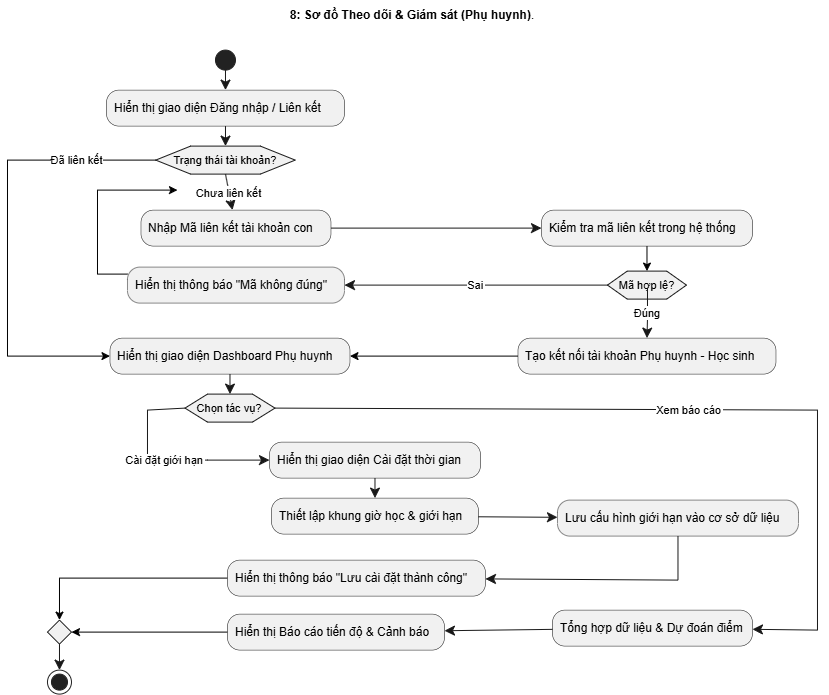

The diagram above was exported from draw.io. Its source (the exported page's mxGraphModel, read from the mxfile embedded in the PNG):
<mxGraphModel dx="1089" dy="706" grid="1" gridSize="10" guides="1" tooltips="1" connect="1" arrows="1" fold="1" page="1" pageScale="1" pageWidth="827" pageHeight="1169" math="0" shadow="0">
  <root>
    <mxCell id="0" />
    <mxCell id="1" parent="0" />
    <mxCell id="nas3V0ckWczy4zDagkFE-43" parent="1" style="text;html=1;whiteSpace=wrap;strokeColor=none;fillColor=none;align=center;verticalAlign=middle;rounded=0;" value="&lt;b data-path-to-node=&quot;0&quot; data-index-in-node=&quot;28&quot;&gt;8: Sơ đồ Theo dõi &amp;amp; Giám sát (Phụ huynh)&lt;/b&gt;." vertex="1">
      <mxGeometry height="30" width="429.5" x="270" y="130" as="geometry" />
    </mxCell>
    <mxCell id="nas3V0ckWczy4zDagkFE-3" edge="1" parent="1" source="nas3V0ckWczy4zDagkFE-4" style="edgeStyle=orthogonalEdgeStyle;rounded=0;orthogonalLoop=1;jettySize=auto;html=1;">
      <mxGeometry relative="1" as="geometry">
        <Array as="points">
          <mxPoint x="169.93000000000006" y="404" />
          <mxPoint x="169.93000000000006" y="320" />
        </Array>
        <mxPoint x="249.93000000000006" y="320" as="targetPoint" />
      </mxGeometry>
    </mxCell>
    <UserObject label="Hiển thị thông báo &quot;Mã không đúng&quot;" plantUmlId="action_21" plantUmlBaseStyle="rounded=1;absoluteArcSize=1;arcSize=25;fillColor=#F1F1F1;strokeColor=#181818;strokeWidth=0.5;whiteSpace=wrap;fontSize=12;align=left;spacingLeft=6;" plantUmlBaseValue="Hiển thị thông báo &quot;Mã không đúng&quot;" id="nas3V0ckWczy4zDagkFE-4">
      <mxCell parent="1" style="rounded=1;absoluteArcSize=1;arcSize=25;fillColor=#F1F1F1;strokeColor=#181818;strokeWidth=0.5;whiteSpace=wrap;fontSize=12;align=left;spacingLeft=6;" vertex="1">
        <mxGeometry height="36" width="217" x="199.93000000000006" y="397" as="geometry" />
      </mxCell>
    </UserObject>
    <UserObject label="Nhập Mã liên kết tài khoản con" plantUmlId="action_8" plantUmlBaseStyle="rounded=1;absoluteArcSize=1;arcSize=25;fillColor=#F1F1F1;strokeColor=#181818;strokeWidth=0.5;whiteSpace=wrap;fontSize=12;align=left;spacingLeft=6;" plantUmlBaseValue="Nhập Mã liên kết tài khoản con" id="nas3V0ckWczy4zDagkFE-5">
      <mxCell parent="1" style="rounded=1;absoluteArcSize=1;arcSize=25;fillColor=#F1F1F1;strokeColor=#181818;strokeWidth=0.5;whiteSpace=wrap;fontSize=12;align=left;spacingLeft=6;" vertex="1">
        <mxGeometry height="36" width="190" x="213.43000000000006" y="340" as="geometry" />
      </mxCell>
    </UserObject>
    <UserObject label="" plantUmlId="e_1" plantUmlBaseStyle="endArrow=classic;endSize=8;strokeColor=#181818;" plantUmlBaseValue="" id="nas3V0ckWczy4zDagkFE-7">
      <mxCell edge="1" parent="1" style="endArrow=classic;endSize=8;strokeColor=#181818;rounded=0;" target="nas3V0ckWczy4zDagkFE-8">
        <mxGeometry relative="1" as="geometry">
          <mxPoint x="297.93000000000006" y="200" as="sourcePoint" />
          <mxPoint x="297.93000000000006" y="220" as="targetPoint" />
        </mxGeometry>
      </mxCell>
    </UserObject>
    <UserObject label="Hiển thị giao diện Đăng nhập / Liên kết" plantUmlId="action_2" plantUmlBaseStyle="rounded=1;absoluteArcSize=1;arcSize=25;fillColor=#F1F1F1;strokeColor=#181818;strokeWidth=0.5;whiteSpace=wrap;fontSize=12;align=left;spacingLeft=6;" plantUmlBaseValue="Hiển thị giao diện Đăng nhập / Liên kết" id="nas3V0ckWczy4zDagkFE-8">
      <mxCell parent="1" style="rounded=1;absoluteArcSize=1;arcSize=25;fillColor=#F1F1F1;strokeColor=#181818;strokeWidth=0.5;whiteSpace=wrap;fontSize=12;align=left;spacingLeft=6;" vertex="1">
        <mxGeometry height="36" width="238" x="178.93000000000006" y="220" as="geometry" />
      </mxCell>
    </UserObject>
    <UserObject label="" plantUmlId="e_3" plantUmlBaseStyle="endArrow=classic;endSize=8;strokeColor=#181818;entryX=0.5;entryY=0;entryDx=0;entryDy=0;" plantUmlBaseValue="" id="nas3V0ckWczy4zDagkFE-9">
      <mxCell edge="1" parent="1" source="nas3V0ckWczy4zDagkFE-8" style="endArrow=classic;endSize=8;strokeColor=#181818;entryX=0.5;entryY=0;entryDx=0;entryDy=0;rounded=0;" target="nas3V0ckWczy4zDagkFE-10">
        <mxGeometry relative="1" as="geometry">
          <mxPoint x="297.93000000000006" y="256" as="sourcePoint" />
          <mxPoint x="297.93000000000006" y="276" as="targetPoint" />
        </mxGeometry>
      </mxCell>
    </UserObject>
    <UserObject label="Trạng thái tài khoản?" plantUmlId="diamond_5" plantUmlBaseStyle="shape=hexagon;perimeter=hexagonPerimeter2;fillColor=#F1F1F1;strokeColor=#181818;whiteSpace=wrap;fontSize=11;" plantUmlBaseValue="Trạng thái tài khoản?" id="nas3V0ckWczy4zDagkFE-10">
      <mxCell parent="1" style="shape=hexagon;perimeter=hexagonPerimeter2;fillColor=#F1F1F1;strokeColor=#181818;whiteSpace=wrap;fontSize=11;" vertex="1">
        <mxGeometry height="28" width="139.5" x="228.18000000000006" y="276" as="geometry" />
      </mxCell>
    </UserObject>
    <UserObject label="Chưa liên kết" plantUmlId="e_6" plantUmlBaseStyle="endArrow=classic;endSize=8;strokeColor=#181818;fontSize=11;exitX=0;exitY=0.5;exitDx=0;exitDy=0;" plantUmlBaseValue="Chưa liên kết" id="nas3V0ckWczy4zDagkFE-11">
      <mxCell edge="1" parent="1" source="nas3V0ckWczy4zDagkFE-10" style="endArrow=classic;endSize=8;strokeColor=#181818;fontSize=11;exitX=0.5;exitY=1;exitDx=0;exitDy=0;rounded=0;" target="nas3V0ckWczy4zDagkFE-5">
        <mxGeometry relative="1" as="geometry">
          <Array as="points" />
          <mxPoint x="352.68000000000006" y="290" as="sourcePoint" />
          <mxPoint x="422.43000000000006" y="324" as="targetPoint" />
        </mxGeometry>
      </mxCell>
    </UserObject>
    <mxCell id="nas3V0ckWczy4zDagkFE-12" edge="1" parent="1" source="nas3V0ckWczy4zDagkFE-13" style="edgeStyle=orthogonalEdgeStyle;rounded=0;orthogonalLoop=1;jettySize=auto;html=1;exitX=0;exitY=0.5;exitDx=0;exitDy=0;entryX=0.5;entryY=0;entryDx=0;entryDy=0;" target="nas3V0ckWczy4zDagkFE-16">
      <mxGeometry relative="1" as="geometry" />
    </mxCell>
    <UserObject label="Hiển thị thông báo &quot;Lưu cài đặt thành công&quot;" plantUmlId="action_52" plantUmlBaseStyle="rounded=1;absoluteArcSize=1;arcSize=25;fillColor=#F1F1F1;strokeColor=#181818;strokeWidth=0.5;whiteSpace=wrap;fontSize=12;align=left;spacingLeft=6;" plantUmlBaseValue="Hiển thị thông báo &quot;Lưu cài đặt thành công&quot;" id="nas3V0ckWczy4zDagkFE-13">
      <mxCell parent="1" style="rounded=1;absoluteArcSize=1;arcSize=25;fillColor=#F1F1F1;strokeColor=#181818;strokeWidth=0.5;whiteSpace=wrap;fontSize=12;align=left;spacingLeft=6;" vertex="1">
        <mxGeometry height="36" width="258" x="299.93000000000006" y="690" as="geometry" />
      </mxCell>
    </UserObject>
    <mxCell id="nas3V0ckWczy4zDagkFE-14" edge="1" parent="1" source="nas3V0ckWczy4zDagkFE-15" style="edgeStyle=orthogonalEdgeStyle;rounded=0;orthogonalLoop=1;jettySize=auto;html=1;entryX=1;entryY=0.5;entryDx=0;entryDy=0;" target="nas3V0ckWczy4zDagkFE-16">
      <mxGeometry relative="1" as="geometry">
        <mxPoint x="149.93000000000006" y="758" as="targetPoint" />
      </mxGeometry>
    </mxCell>
    <UserObject label="Hiển thị Báo cáo tiến độ &amp; Cảnh báo" plantUmlId="action_40" plantUmlBaseStyle="rounded=1;absoluteArcSize=1;arcSize=25;fillColor=#F1F1F1;strokeColor=#181818;strokeWidth=0.5;whiteSpace=wrap;fontSize=12;align=left;spacingLeft=6;" plantUmlBaseValue="Hiển thị Báo cáo tiến độ &amp; Cảnh báo" id="nas3V0ckWczy4zDagkFE-15">
      <mxCell parent="1" style="rounded=1;absoluteArcSize=1;arcSize=25;fillColor=#F1F1F1;strokeColor=#181818;strokeWidth=0.5;whiteSpace=wrap;fontSize=12;align=left;spacingLeft=6;" vertex="1">
        <mxGeometry height="36" width="217" x="299.93000000000006" y="744" as="geometry" />
      </mxCell>
    </UserObject>
    <UserObject label="" plantUmlId="merge_54" plantUmlBaseStyle="rhombus;fillColor=#F1F1F1;strokeColor=#181818;" plantUmlBaseValue="" id="nas3V0ckWczy4zDagkFE-16">
      <mxCell parent="1" style="rhombus;fillColor=#F1F1F1;strokeColor=#181818;" vertex="1">
        <mxGeometry height="24" width="24" x="119.93000000000006" y="750" as="geometry" />
      </mxCell>
    </UserObject>
    <UserObject label="" plantUmlId="stop_60" plantUmlBaseStyle="ellipse;shape=endState;fillColor=#222222;strokeColor=#222222;" plantUmlBaseValue="" id="nas3V0ckWczy4zDagkFE-17">
      <mxCell parent="1" style="ellipse;shape=endState;fillColor=#222222;strokeColor=#222222;" vertex="1">
        <mxGeometry height="24" width="24" x="119.93000000000006" y="800" as="geometry" />
      </mxCell>
    </UserObject>
    <UserObject label="" plantUmlId="e_59" plantUmlBaseStyle="endArrow=classic;endSize=8;strokeColor=#181818;exitX=0.5;exitY=1;exitDx=0;exitDy=0;" plantUmlBaseValue="" id="nas3V0ckWczy4zDagkFE-18">
      <mxCell edge="1" parent="1" source="nas3V0ckWczy4zDagkFE-16" style="endArrow=classic;endSize=8;strokeColor=#181818;exitX=0.5;exitY=1;exitDx=0;exitDy=0;rounded=0;" target="nas3V0ckWczy4zDagkFE-17">
        <mxGeometry relative="1" as="geometry">
          <mxPoint x="252.43000000000006" y="740" as="sourcePoint" />
          <mxPoint x="252.43000000000006" y="760" as="targetPoint" />
        </mxGeometry>
      </mxCell>
    </UserObject>
    <mxCell id="nas3V0ckWczy4zDagkFE-20" edge="1" parent="1" source="nas3V0ckWczy4zDagkFE-21" style="edgeStyle=orthogonalEdgeStyle;rounded=0;orthogonalLoop=1;jettySize=auto;html=1;exitX=0.5;exitY=1;exitDx=0;exitDy=0;entryX=0.5;entryY=0;entryDx=0;entryDy=0;" target="nas3V0ckWczy4zDagkFE-22">
      <mxGeometry relative="1" as="geometry" />
    </mxCell>
    <UserObject label="Kiểm tra mã liên kết trong hệ thống" plantUmlId="action_10" plantUmlBaseStyle="rounded=1;absoluteArcSize=1;arcSize=25;fillColor=#F1F1F1;strokeColor=#181818;strokeWidth=0.5;whiteSpace=wrap;fontSize=12;align=left;spacingLeft=6;" plantUmlBaseValue="Kiểm tra mã liên kết trong hệ thống" id="nas3V0ckWczy4zDagkFE-21">
      <mxCell parent="1" style="rounded=1;absoluteArcSize=1;arcSize=25;fillColor=#F1F1F1;strokeColor=#181818;strokeWidth=0.5;whiteSpace=wrap;fontSize=12;align=left;spacingLeft=6;" vertex="1">
        <mxGeometry height="36" width="211" x="613.9300000000001" y="340" as="geometry" />
      </mxCell>
    </UserObject>
    <UserObject label="Mã hợp lệ?" plantUmlId="diamond_13" plantUmlBaseStyle="shape=hexagon;perimeter=hexagonPerimeter2;fillColor=#F1F1F1;strokeColor=#181818;whiteSpace=wrap;fontSize=11;" plantUmlBaseValue="Mã hợp lệ?" id="nas3V0ckWczy4zDagkFE-22">
      <mxCell parent="1" style="shape=hexagon;perimeter=hexagonPerimeter2;fillColor=#F1F1F1;strokeColor=#181818;whiteSpace=wrap;fontSize=11;" vertex="1">
        <mxGeometry height="28" width="79" x="679.9300000000001" y="401" as="geometry" />
      </mxCell>
    </UserObject>
    <UserObject label="Tạo kết nối tài khoản Phụ huynh - Học sinh" plantUmlId="action_17" plantUmlBaseStyle="rounded=1;absoluteArcSize=1;arcSize=25;fillColor=#F1F1F1;strokeColor=#181818;strokeWidth=0.5;whiteSpace=wrap;fontSize=12;align=left;spacingLeft=6;" plantUmlBaseValue="Tạo kết nối tài khoản Phụ huynh - Học sinh" id="nas3V0ckWczy4zDagkFE-23">
      <mxCell parent="1" style="rounded=1;absoluteArcSize=1;arcSize=25;fillColor=#F1F1F1;strokeColor=#181818;strokeWidth=0.5;whiteSpace=wrap;fontSize=12;align=left;spacingLeft=6;" vertex="1">
        <mxGeometry height="36" width="258" x="590.4300000000001" y="468" as="geometry" />
      </mxCell>
    </UserObject>
    <UserObject label="Đúng" plantUmlId="e_15" plantUmlBaseStyle="endArrow=classic;endSize=8;strokeColor=#181818;fontSize=11;exitX=0;exitY=0.5;exitDx=0;exitDy=0;" plantUmlBaseValue="Đúng" id="nas3V0ckWczy4zDagkFE-24">
      <mxCell edge="1" parent="1" style="endArrow=classic;endSize=8;strokeColor=#181818;fontSize=11;rounded=0;entryX=0.5;entryY=0;entryDx=0;entryDy=0;" target="nas3V0ckWczy4zDagkFE-23">
        <mxGeometry relative="1" as="geometry">
          <Array as="points">
            <mxPoint x="719.9300000000001" y="448" />
          </Array>
          <mxPoint x="719.9300000000001" y="418" as="sourcePoint" />
          <mxPoint x="277.43000000000006" y="432" as="targetPoint" />
        </mxGeometry>
      </mxCell>
    </UserObject>
    <UserObject label="Lưu cấu hình giới hạn vào cơ sở dữ liệu" plantUmlId="action_49" plantUmlBaseStyle="rounded=1;absoluteArcSize=1;arcSize=25;fillColor=#F1F1F1;strokeColor=#181818;strokeWidth=0.5;whiteSpace=wrap;fontSize=12;align=left;spacingLeft=6;" plantUmlBaseValue="Lưu cấu hình giới hạn vào cơ sở dữ liệu" id="nas3V0ckWczy4zDagkFE-25">
      <mxCell parent="1" style="rounded=1;absoluteArcSize=1;arcSize=25;fillColor=#F1F1F1;strokeColor=#181818;strokeWidth=0.5;whiteSpace=wrap;fontSize=12;align=left;spacingLeft=6;" vertex="1">
        <mxGeometry height="36" width="241" x="629.9300000000001" y="630" as="geometry" />
      </mxCell>
    </UserObject>
    <UserObject label="Hiển thị giao diện Dashboard Phụ huynh" plantUmlId="action_31" plantUmlBaseStyle="rounded=1;absoluteArcSize=1;arcSize=25;fillColor=#F1F1F1;strokeColor=#181818;strokeWidth=0.5;whiteSpace=wrap;fontSize=12;align=left;spacingLeft=6;" plantUmlBaseValue="Hiển thị giao diện Dashboard Phụ huynh" id="nas3V0ckWczy4zDagkFE-26">
      <mxCell parent="1" style="rounded=1;absoluteArcSize=1;arcSize=25;fillColor=#F1F1F1;strokeColor=#181818;strokeWidth=0.5;whiteSpace=wrap;fontSize=12;align=left;spacingLeft=6;" vertex="1">
        <mxGeometry height="36" width="240" x="182.43000000000006" y="468" as="geometry" />
      </mxCell>
    </UserObject>
    <mxCell id="nas3V0ckWczy4zDagkFE-27" edge="1" parent="1" source="nas3V0ckWczy4zDagkFE-23" style="edgeStyle=orthogonalEdgeStyle;rounded=0;orthogonalLoop=1;jettySize=auto;html=1;" target="nas3V0ckWczy4zDagkFE-26">
      <mxGeometry relative="1" as="geometry" />
    </mxCell>
    <UserObject label="" plantUmlId="e_32" plantUmlBaseStyle="endArrow=classic;endSize=8;strokeColor=#181818;entryX=0.5;entryY=0;entryDx=0;entryDy=0;" plantUmlBaseValue="" id="nas3V0ckWczy4zDagkFE-28">
      <mxCell edge="1" parent="1" source="nas3V0ckWczy4zDagkFE-26" style="endArrow=classic;endSize=8;strokeColor=#181818;entryX=0.5;entryY=0;entryDx=0;entryDy=0;rounded=0;" target="nas3V0ckWczy4zDagkFE-29">
        <mxGeometry relative="1" as="geometry">
          <mxPoint x="302.43000000000006" y="504" as="sourcePoint" />
          <mxPoint x="302.43000000000006" y="524" as="targetPoint" />
        </mxGeometry>
      </mxCell>
    </UserObject>
    <UserObject label="Chọn tác vụ?" plantUmlId="diamond_34" plantUmlBaseStyle="shape=hexagon;perimeter=hexagonPerimeter2;fillColor=#F1F1F1;strokeColor=#181818;whiteSpace=wrap;fontSize=11;" plantUmlBaseValue="Chọn tác vụ?" id="nas3V0ckWczy4zDagkFE-29">
      <mxCell parent="1" style="shape=hexagon;perimeter=hexagonPerimeter2;fillColor=#F1F1F1;strokeColor=#181818;whiteSpace=wrap;fontSize=11;" vertex="1">
        <mxGeometry height="28" width="90" x="257.43000000000006" y="524" as="geometry" />
      </mxCell>
    </UserObject>
    <UserObject label="Xem báo cáo" plantUmlId="e_35" plantUmlBaseStyle="endArrow=classic;endSize=8;strokeColor=#181818;fontSize=11;exitX=0;exitY=0.5;exitDx=0;exitDy=0;" plantUmlBaseValue="Xem báo cáo" id="nas3V0ckWczy4zDagkFE-30">
      <mxCell edge="1" parent="1" source="nas3V0ckWczy4zDagkFE-29" style="endArrow=classic;endSize=8;strokeColor=#181818;fontSize=11;rounded=0;exitX=1;exitY=0.5;exitDx=0;exitDy=0;" target="nas3V0ckWczy4zDagkFE-31">
        <mxGeometry relative="1" x="-0.0003" as="geometry">
          <mxPoint as="offset" />
          <Array as="points">
            <mxPoint x="889.9300000000003" y="540" />
            <mxPoint x="889.9300000000003" y="760" />
          </Array>
          <mxPoint x="259.93000000000006" y="540" as="sourcePoint" />
          <mxPoint x="178.43000000000006" y="572" as="targetPoint" />
        </mxGeometry>
      </mxCell>
    </UserObject>
    <UserObject label="Tổng hợp dữ liệu &amp; Dự đoán điểm" plantUmlId="action_38" plantUmlBaseStyle="rounded=1;absoluteArcSize=1;arcSize=25;fillColor=#F1F1F1;strokeColor=#181818;strokeWidth=0.5;whiteSpace=wrap;fontSize=12;align=left;spacingLeft=6;" plantUmlBaseValue="Tổng hợp dữ liệu &amp; Dự đoán điểm" id="nas3V0ckWczy4zDagkFE-31">
      <mxCell parent="1" style="rounded=1;absoluteArcSize=1;arcSize=25;fillColor=#F1F1F1;strokeColor=#181818;strokeWidth=0.5;whiteSpace=wrap;fontSize=12;align=left;spacingLeft=6;" vertex="1">
        <mxGeometry height="36" width="200" x="624.9300000000001" y="740" as="geometry" />
      </mxCell>
    </UserObject>
    <UserObject label="Cài đặt giới hạn" plantUmlId="e_42" plantUmlBaseStyle="endArrow=classic;endSize=8;strokeColor=#181818;fontSize=11;exitX=1;exitY=0.5;exitDx=0;exitDy=0;" plantUmlBaseValue="Cài đặt giới hạn" id="nas3V0ckWczy4zDagkFE-32">
      <mxCell edge="1" parent="1" source="nas3V0ckWczy4zDagkFE-29" style="endArrow=classic;endSize=8;strokeColor=#181818;fontSize=11;exitX=0;exitY=0.5;exitDx=0;exitDy=0;rounded=0;" target="nas3V0ckWczy4zDagkFE-33">
        <mxGeometry relative="1" as="geometry">
          <Array as="points">
            <mxPoint x="219.93000000000006" y="540" />
            <mxPoint x="219.93000000000006" y="590" />
            <mxPoint x="279.93000000000006" y="590" />
          </Array>
          <mxPoint x="347.43000000000006" y="538" as="sourcePoint" />
          <mxPoint x="447.43000000000006" y="572" as="targetPoint" />
        </mxGeometry>
      </mxCell>
    </UserObject>
    <UserObject label="Hiển thị giao diện Cài đặt thời gian" plantUmlId="action_45" plantUmlBaseStyle="rounded=1;absoluteArcSize=1;arcSize=25;fillColor=#F1F1F1;strokeColor=#181818;strokeWidth=0.5;whiteSpace=wrap;fontSize=12;align=left;spacingLeft=6;" plantUmlBaseValue="Hiển thị giao diện Cài đặt thời gian" id="nas3V0ckWczy4zDagkFE-33">
      <mxCell parent="1" style="rounded=1;absoluteArcSize=1;arcSize=25;fillColor=#F1F1F1;strokeColor=#181818;strokeWidth=0.5;whiteSpace=wrap;fontSize=12;align=left;spacingLeft=6;" vertex="1">
        <mxGeometry height="36" width="211" x="341.93000000000006" y="572" as="geometry" />
      </mxCell>
    </UserObject>
    <UserObject label="Thiết lập khung giờ học &amp; giới hạn" plantUmlId="action_46" plantUmlBaseStyle="rounded=1;absoluteArcSize=1;arcSize=25;fillColor=#F1F1F1;strokeColor=#181818;strokeWidth=0.5;whiteSpace=wrap;fontSize=12;align=left;spacingLeft=6;" plantUmlBaseValue="Thiết lập khung giờ học &amp; giới hạn" id="nas3V0ckWczy4zDagkFE-34">
      <mxCell parent="1" style="rounded=1;absoluteArcSize=1;arcSize=25;fillColor=#F1F1F1;strokeColor=#181818;strokeWidth=0.5;whiteSpace=wrap;fontSize=12;align=left;spacingLeft=6;" vertex="1">
        <mxGeometry height="36" width="207" x="343.93000000000006" y="628" as="geometry" />
      </mxCell>
    </UserObject>
    <UserObject label="" plantUmlId="e_47" plantUmlBaseStyle="endArrow=classic;endSize=8;strokeColor=#181818;" plantUmlBaseValue="" id="nas3V0ckWczy4zDagkFE-35">
      <mxCell edge="1" parent="1" source="nas3V0ckWczy4zDagkFE-33" style="endArrow=classic;endSize=8;strokeColor=#181818;rounded=0;" target="nas3V0ckWczy4zDagkFE-34">
        <mxGeometry relative="1" as="geometry">
          <mxPoint x="447.43000000000006" y="608" as="sourcePoint" />
          <mxPoint x="447.43000000000006" y="628" as="targetPoint" />
        </mxGeometry>
      </mxCell>
    </UserObject>
    <UserObject label="" plantUmlId="e_50" plantUmlBaseStyle="endArrow=classic;endSize=8;strokeColor=#181818;" plantUmlBaseValue="" id="nas3V0ckWczy4zDagkFE-36">
      <mxCell edge="1" parent="1" source="nas3V0ckWczy4zDagkFE-34" style="endArrow=classic;endSize=8;strokeColor=#181818;rounded=0;" target="nas3V0ckWczy4zDagkFE-25">
        <mxGeometry relative="1" as="geometry">
          <mxPoint x="447.43000000000006" y="664" as="sourcePoint" />
          <mxPoint x="447.43000000000006" y="684" as="targetPoint" />
        </mxGeometry>
      </mxCell>
    </UserObject>
    <UserObject label="" plantUmlId="e_11" plantUmlBaseStyle="endArrow=classic;endSize=8;strokeColor=#181818;" plantUmlBaseValue="" id="nas3V0ckWczy4zDagkFE-37">
      <mxCell edge="1" parent="1" source="nas3V0ckWczy4zDagkFE-5" style="endArrow=classic;endSize=8;strokeColor=#181818;rounded=0;" target="nas3V0ckWczy4zDagkFE-21">
        <mxGeometry relative="1" as="geometry">
          <mxPoint x="422.43000000000006" y="360" as="sourcePoint" />
          <mxPoint x="422.43000000000006" y="380" as="targetPoint" />
        </mxGeometry>
      </mxCell>
    </UserObject>
    <UserObject label="Sai" plantUmlId="e_18" plantUmlBaseStyle="endArrow=classic;endSize=8;strokeColor=#181818;fontSize=11;exitX=1;exitY=0.5;exitDx=0;exitDy=0;" plantUmlBaseValue="Sai" id="nas3V0ckWczy4zDagkFE-38">
      <mxCell edge="1" parent="1" source="nas3V0ckWczy4zDagkFE-22" style="endArrow=classic;endSize=8;strokeColor=#181818;fontSize=11;exitX=0;exitY=0.5;exitDx=0;exitDy=0;rounded=0;entryX=1;entryY=0.5;entryDx=0;entryDy=0;" target="nas3V0ckWczy4zDagkFE-4">
        <mxGeometry relative="1" as="geometry">
          <Array as="points" />
          <mxPoint x="703.4300000000001" y="449.52" as="sourcePoint" />
          <mxPoint x="788.9300000000001" y="483.52" as="targetPoint" />
        </mxGeometry>
      </mxCell>
    </UserObject>
    <UserObject label="" plantUmlId="e_53" plantUmlBaseStyle="endArrow=classic;endSize=8;strokeColor=#181818;" plantUmlBaseValue="" id="nas3V0ckWczy4zDagkFE-39">
      <mxCell edge="1" parent="1" source="nas3V0ckWczy4zDagkFE-25" style="endArrow=classic;endSize=8;strokeColor=#181818;rounded=0;" target="nas3V0ckWczy4zDagkFE-13">
        <mxGeometry relative="1" as="geometry">
          <Array as="points">
            <mxPoint x="750.4300000000001" y="710" />
          </Array>
          <mxPoint x="447.43000000000006" y="720" as="sourcePoint" />
          <mxPoint x="447.43000000000006" y="740" as="targetPoint" />
        </mxGeometry>
      </mxCell>
    </UserObject>
    <UserObject label="" plantUmlId="e_41" plantUmlBaseStyle="endArrow=classic;endSize=8;strokeColor=#181818;" plantUmlBaseValue="" id="nas3V0ckWczy4zDagkFE-40">
      <mxCell edge="1" parent="1" source="nas3V0ckWczy4zDagkFE-31" style="endArrow=classic;endSize=8;strokeColor=#181818;rounded=0;" target="nas3V0ckWczy4zDagkFE-15">
        <mxGeometry relative="1" as="geometry">
          <mxPoint x="178.43000000000006" y="608" as="sourcePoint" />
          <mxPoint x="178.43000000000006" y="628" as="targetPoint" />
        </mxGeometry>
      </mxCell>
    </UserObject>
    <mxCell id="nas3V0ckWczy4zDagkFE-41" edge="1" parent="1" source="nas3V0ckWczy4zDagkFE-10" style="edgeStyle=orthogonalEdgeStyle;rounded=0;orthogonalLoop=1;jettySize=auto;html=1;entryX=0;entryY=0.5;entryDx=0;entryDy=0;" target="nas3V0ckWczy4zDagkFE-26">
      <mxGeometry relative="1" as="geometry">
        <Array as="points">
          <mxPoint x="79.93000000000006" y="290" />
          <mxPoint x="79.93000000000006" y="486" />
        </Array>
        <mxPoint x="169.93000000000006" y="480" as="targetPoint" />
      </mxGeometry>
    </mxCell>
    <mxCell id="nas3V0ckWczy4zDagkFE-42" connectable="0" parent="nas3V0ckWczy4zDagkFE-41" style="edgeLabel;html=1;align=center;verticalAlign=middle;resizable=0;points=[];" value="Đã liên kết" vertex="1">
      <mxGeometry relative="1" x="-0.6402" as="geometry">
        <mxPoint as="offset" />
      </mxGeometry>
    </mxCell>
    <UserObject label="" plantUmlId="start_0" plantUmlBaseStyle="ellipse;fillColor=#222222;strokeColor=#222222;" plantUmlBaseValue="" id="nas3V0ckWczy4zDagkFE-6">
      <mxCell parent="1" style="ellipse;fillColor=#222222;strokeColor=#222222;" vertex="1">
        <mxGeometry height="20" width="20" x="287.93000000000006" y="180" as="geometry" />
      </mxCell>
    </UserObject>
  </root>
</mxGraphModel>